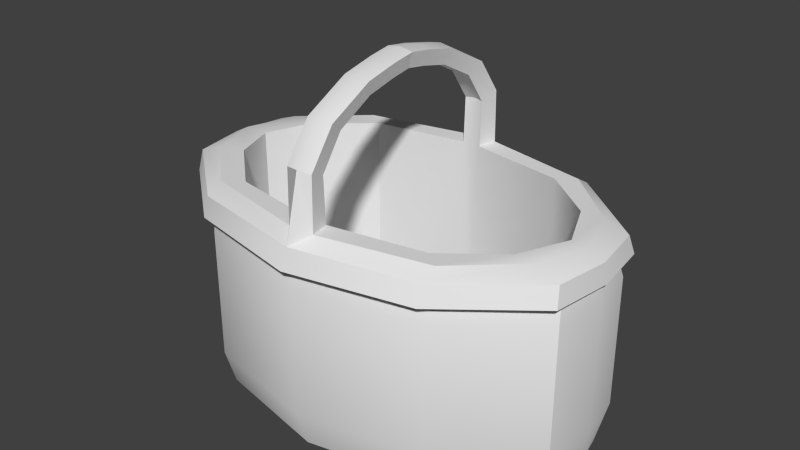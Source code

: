 # Source: korb2_Textur.blend  (saved by Blender 2.70.0; exported with 4.5.12 LTS)
import bpy
from mathutils import Matrix  # noqa: F401  (used for matrix-valued properties, if any)

bpy.ops.wm.read_factory_settings(use_empty=True)
scene = bpy.context.scene
scene.name = 'Scene'

# ---- collections
col_collection_1 = bpy.data.collections.new('Collection 1'); scene.collection.children.link(col_collection_1)

# ---- world
world_world = bpy.data.worlds.new('World'); scene.world = world_world
world_world.color = (0.05088, 0.05088, 0.05088)
world_world.use_sun_shadow = False
world_world.sun_shadow_jitter_overblur = 0.0
world_world.cycles.sampling_method = 'MANUAL'
world_world.cycles.sample_map_resolution = 256
world_world.light_settings.ao_factor = 0.1698

# ---- meshes
me_cylinder = bpy.data.meshes.new('Cylinder')
me_cylinder.from_pydata([(-0.122, 0.1263, 0.1078), (-0.2144, 0.0, 0.1078), (0.1219, 0.1102, 0.1082), (-0.2065, 0.0, 0.1082), (0.2087, 0.0, 0.1082), (-0.1972, 0.04333, 0.1082), (-0.1219, 0.1102, 0.1082), (-1.816e-08, 0.1358, 0.1082), (0.2005, 0.04333, 0.1082), (-0.2052, 0.0594, 0.1078), (0.215, 0.0, 0.1078), (0.1218, 0.1263, 0.1078), (0.1219, 0.1163, -0.04092), (0.1219, 0.1163, 0.08904), (-0.2065, 0.0, -0.04092), (-0.2065, 0.0, 0.08904), (0.212, 0.0, -0.04092), (0.212, 0.0, 0.08904), (-0.1972, 0.04939, -0.04092), (-0.1972, 0.04939, 0.08904), (-0.1219, 0.1163, -0.04092), (-0.1219, 0.1163, 0.08904), (-1.816e-08, 0.1418, -0.04092), (-1.816e-08, 0.1418, 0.08904), (0.2037, 0.04939, -0.04092), (0.2037, 0.04939, 0.08904), (0.01001, 0.0, 0.2433), (0.01409, 0.0, 0.2584), (-0.009101, 0.0, 0.2434), (-0.01281, 0.0, 0.2586), (-1.497e-08, 0.0, 0.2449), (-1.816e-08, 0.0, 0.2606), (0.01001, 0.02063, 0.24), (0.01409, 0.02232, 0.2551), (-0.009101, 0.02065, 0.2401), (-0.01281, 0.02234, 0.2553), (-1.497e-08, 0.02081, 0.2416), (-1.816e-08, 0.02257, 0.2573), (0.01001, 0.04992, 0.2333), (0.01409, 0.05537, 0.2478), (-0.009101, 0.04997, 0.2334), (-0.01281, 0.05544, 0.248), (-1.497e-08, 0.0505, 0.2349), (-1.816e-08, 0.05619, 0.25), (0.01001, 0.08629, 0.2138), (0.01409, 0.1004, 0.2243), (-0.009101, 0.08643, 0.2139), (-0.01281, 0.1006, 0.2244), (-1.497e-08, 0.0878, 0.2149), (-1.816e-08, 0.1026, 0.2258), (0.01001, 0.1084, 0.1819), (0.01409, 0.1256, 0.1891), (-0.009101, 0.1086, 0.182), (-0.01281, 0.1259, 0.1892), (-1.497e-08, 0.1103, 0.1827), (-1.816e-08, 0.1282, 0.1902), (-6.724e-05, 0.1433, 0.1269), (0.2035, 0.05333, 0.1269), (0.1218, 0.1202, 0.1269), (-0.122, 0.1202, 0.1269), (-0.2144, 0.0, 0.1269), (-0.2052, 0.05333, 0.1269), (0.01001, 0.1071, 0.1362), (0.2067, 0.0594, 0.1078), (0.01409, 0.1267, 0.1362), (0.2117, 0.0, 0.1269), (-0.009101, 0.1073, 0.1362), (-0.01281, 0.127, 0.1362), (-6.724e-05, 0.1518, 0.1078), (-7.726e-09, -0.000709, -0.07262), (-7.726e-09, 0.0, -0.07262), (-0.1722, 0.0, -0.07262), (0.1799, 0.0, -0.07262), (-0.1566, 0.04353, -0.07262), (-0.1034, 0.09105, -0.07262), (-1.497e-08, 0.1092, -0.07262), (0.1052, 0.09105, -0.07262), (0.1582, 0.04958, -0.07262), (-0.1722, 0.0, 0.1362), (0.1799, 0.0, 0.1362), (-0.1566, 0.04353, 0.1362), (-0.1034, 0.09105, 0.1362), (-1.497e-08, 0.1092, 0.1273), (0.1052, 0.09105, 0.1362), (0.1582, 0.04958, 0.1362), (-0.1972, 0.0, 0.1362), (-0.2065, 0.0, -0.07915), (0.1972, 0.0, 0.1362), (0.2055, 0.0, -0.07915), (0.1219, 0.1041, -0.07915), (-0.1812, 0.05047, 0.1362), (-0.1972, 0.03726, -0.07915), (-0.1219, 0.1041, 0.1362), (-0.1219, 0.1041, -0.07915), (-1.816e-08, 0.1297, -0.07915), (0.1219, 0.1041, 0.1362), (0.1799, 0.05128, 0.1362), (0.1972, 0.03726, -0.07915), (-0.122, -0.1263, 0.1078), (0.1219, -0.1102, 0.1082), (-0.1972, -0.04333, 0.1082), (-0.1219, -0.1102, 0.1082), (-1.816e-08, -0.1358, 0.1082), (0.2005, -0.04333, 0.1082), (-0.2052, -0.0594, 0.1078), (0.1218, -0.1263, 0.1078), (0.1219, -0.1163, -0.04092), (0.1219, -0.1163, 0.08904), (-0.1972, -0.04939, -0.04092), (-0.1972, -0.04939, 0.08904), (-0.1219, -0.1163, -0.04092), (-0.1219, -0.1163, 0.08904), (-1.816e-08, -0.1418, -0.04092), (-1.816e-08, -0.1418, 0.08904), (0.2037, -0.04939, -0.04092), (0.2037, -0.04939, 0.08904), (0.01001, -0.02063, 0.24), (0.01409, -0.02232, 0.2551), (-0.009101, -0.02065, 0.2401), (-0.01281, -0.02234, 0.2553), (-1.497e-08, -0.02081, 0.2416), (-1.816e-08, -0.02257, 0.2573), (0.01001, -0.04992, 0.2333), (0.01409, -0.05537, 0.2478), (-0.009101, -0.04997, 0.2334), (-0.01281, -0.05544, 0.248), (-1.497e-08, -0.0505, 0.2349), (-1.816e-08, -0.05619, 0.25), (0.01001, -0.08629, 0.2138), (0.01409, -0.1004, 0.2243), (-0.009101, -0.08643, 0.2139), (-0.01281, -0.1006, 0.2244), (-1.497e-08, -0.0878, 0.2149), (-1.816e-08, -0.1026, 0.2258), (0.01001, -0.1084, 0.1819), (0.01409, -0.1256, 0.1891), (-0.009101, -0.1086, 0.182), (-0.01281, -0.1259, 0.1892), (-1.497e-08, -0.1103, 0.1827), (-1.816e-08, -0.1282, 0.1902), (-6.724e-05, -0.1433, 0.1269), (0.2035, -0.05333, 0.1269), (0.1218, -0.1202, 0.1269), (-0.122, -0.1202, 0.1269), (-0.2052, -0.05333, 0.1269), (0.01001, -0.1071, 0.1362), (0.2067, -0.0594, 0.1078), (0.01409, -0.1267, 0.1362), (-0.009101, -0.1073, 0.1362), (-0.01281, -0.127, 0.1362), (-6.724e-05, -0.1518, 0.1078), (-7.726e-09, 0.000709, -0.07262), (-0.1566, -0.04353, -0.07262), (-0.1034, -0.09105, -0.07262), (-1.497e-08, -0.1092, -0.07262), (0.1052, -0.09105, -0.07262), (0.1582, -0.04958, -0.07262), (-0.1566, -0.04353, 0.1362), (-0.1034, -0.09105, 0.1362), (-1.497e-08, -0.1092, 0.1273), (0.1052, -0.09105, 0.1362), (0.1582, -0.04958, 0.1362), (0.1219, -0.1041, -0.07915), (-0.1812, -0.05047, 0.1362), (-0.1972, -0.03726, -0.07915), (-0.1219, -0.1041, 0.1362), (-0.1219, -0.1041, -0.07915), (-1.816e-08, -0.1297, -0.07915), (0.1219, -0.1041, 0.1362), (0.1799, -0.05128, 0.1362), (0.1972, -0.03726, -0.07915), (-7.726e-09, 0.0, -0.07262), (-1.497e-08, -0.1092, -0.07262), (0.1052, -0.09105, -0.07262), (-1.816e-08, 0.1297, -0.07915), (0.1219, 0.1041, -0.07915), (0.2005, 0.04333, 0.1082), (0.2005, 0.04333, 0.1082), (0.1219, 0.1102, 0.1082), (-0.1972, 0.04333, 0.1082), (-0.1972, 0.04333, 0.1082), (-0.2065, 0.0, 0.1082), (-0.1219, 0.1102, 0.1082), (0.2087, 0.0, 0.1082), (-0.1219, 0.1041, -0.07915), (-0.1972, 0.04939, 0.08904), (0.2037, 0.04939, 0.08904), (-1.816e-08, 0.1358, 0.1082), (-6.724e-05, 0.1433, 0.1269), (-6.724e-05, 0.1433, 0.1269), (-6.724e-05, 0.1433, 0.1269), (-6.724e-05, 0.1433, 0.1269), (0.01409, 0.1267, 0.1362), (0.01409, 0.1267, 0.1362), (0.01409, 0.1267, 0.1362), (-0.122, 0.1263, 0.1078), (-0.2052, 0.0594, 0.1078), (-0.2052, 0.0594, 0.1078), (-0.2144, 0.0, 0.1078), (0.2067, 0.0594, 0.1078), (0.2067, 0.0594, 0.1078), (0.1218, 0.1263, 0.1078), (-0.01281, 0.127, 0.1362), (-0.01281, 0.127, 0.1362), (-0.01281, 0.127, 0.1362), (-0.1972, 0.04939, -0.04092), (0.2037, 0.04939, -0.04092), (-0.01281, 0.02234, 0.2553), (-0.01281, 0.0, 0.2586), (-0.01281, 0.0, 0.2586), (-0.01281, 0.0, 0.2586), (-0.01281, 0.0, 0.2586), (-0.009101, 0.0, 0.2434), (-0.009101, 0.0, 0.2434), (-0.009101, 0.0, 0.2434), (-0.009101, 0.0, 0.2434), (-0.009101, 0.02065, 0.2401), (0.01001, 0.02063, 0.24), (0.01001, 0.0, 0.2433), (0.01001, 0.0, 0.2433), (0.01001, 0.0, 0.2433), (0.01001, 0.0, 0.2433), (-0.01281, 0.05544, 0.248), (-0.009101, 0.04997, 0.2334), (0.01001, 0.04992, 0.2333), (0.01409, 0.0, 0.2584), (0.01409, 0.0, 0.2584), (0.01409, 0.0, 0.2584), (0.01409, 0.0, 0.2584), (0.01409, 0.02232, 0.2551), (-0.01281, 0.1006, 0.2244), (-0.009101, 0.08643, 0.2139), (0.01001, 0.08629, 0.2138), (0.01409, 0.05537, 0.2478), (-0.01281, 0.1259, 0.1892), (-0.01281, 0.1259, 0.1892), (-0.009101, 0.1086, 0.182), (-0.009101, 0.1086, 0.182), (0.01001, 0.1084, 0.1819), (0.01001, 0.1084, 0.1819), (0.01409, 0.1004, 0.2243), (-0.009101, 0.1073, 0.1362), (-0.009101, 0.1073, 0.1362), (-1.816e-08, 0.1282, 0.1902), (-1.816e-08, 0.1282, 0.1902), (0.01001, 0.1071, 0.1362), (0.01001, 0.1071, 0.1362), (-1.497e-08, 0.1103, 0.1827), (0.01409, 0.1256, 0.1891), (0.01409, 0.1256, 0.1891), (0.1219, 0.1041, 0.1362), (0.2117, 0.0, 0.1269), (0.2035, 0.05333, 0.1269), (0.2035, 0.05333, 0.1269), (-1.497e-08, 0.1092, -0.07262), (0.1052, 0.09105, -0.07262), (0.1052, 0.09105, 0.1362), (0.1218, 0.1202, 0.1269), (-0.122, 0.1202, 0.1269), (-6.724e-05, 0.1518, 0.1078), (-0.1034, 0.09105, -0.07262), (-0.1034, 0.09105, -0.07262), (-0.2052, 0.05333, 0.1269), (-0.2052, 0.05333, 0.1269), (-0.2144, 0.0, 0.1269), (0.1972, 0.03726, -0.07915), (0.1972, 0.03726, -0.07915), (-0.1034, 0.09105, 0.1362), (-0.1034, 0.09105, 0.1362), (0.1799, 0.0, -0.07262), (0.1799, 0.0, -0.07262), (0.1799, 0.0, -0.07262), (0.1582, 0.04958, -0.07262), (-0.1722, 0.0, -0.07262), (-0.1722, 0.0, -0.07262), (-0.1722, 0.0, -0.07262), (-0.1566, 0.04353, -0.07262), (0.1799, 0.0, 0.1362), (0.1799, 0.0, 0.1362), (0.1582, 0.04958, 0.1362), (-0.1722, 0.0, 0.1362), (-0.1722, 0.0, 0.1362), (-0.1566, 0.04353, 0.1362), (-0.1219, 0.1041, 0.1362), (-0.2065, 0.0, -0.07915), (-0.1972, 0.03726, -0.07915), (-0.1972, 0.03726, -0.07915), (0.215, 0.0, 0.1078), (0.2055, 0.0, -0.07915), (-1.816e-08, -0.1297, -0.07915), (0.1219, -0.1041, -0.07915), (0.2005, -0.04333, 0.1082), (0.2005, -0.04333, 0.1082), (0.1219, -0.1102, 0.1082), (-0.1972, -0.04333, 0.1082), (-0.1972, -0.04333, 0.1082), (-0.1219, -0.1102, 0.1082), (-0.1219, -0.1041, -0.07915), (-0.1972, -0.04939, 0.08904), (0.2037, -0.04939, 0.08904), (-1.816e-08, -0.1358, 0.1082), (-6.724e-05, -0.1433, 0.1269), (-6.724e-05, -0.1433, 0.1269), (-6.724e-05, -0.1433, 0.1269), (-6.724e-05, -0.1433, 0.1269), (0.01409, -0.1267, 0.1362), (0.01409, -0.1267, 0.1362), (0.01409, -0.1267, 0.1362), (-0.122, -0.1263, 0.1078), (-0.2052, -0.0594, 0.1078), (-0.2052, -0.0594, 0.1078), (0.2067, -0.0594, 0.1078), (0.2067, -0.0594, 0.1078), (0.1218, -0.1263, 0.1078), (-0.01281, -0.127, 0.1362), (-0.01281, -0.127, 0.1362), (-0.01281, -0.127, 0.1362), (-0.1972, -0.04939, -0.04092), (0.2037, -0.04939, -0.04092), (-0.01281, -0.02234, 0.2553), (-0.009101, -0.02065, 0.2401), (0.01001, -0.02063, 0.24), (-1.497e-08, 0.0, 0.2449), (-1.497e-08, 0.0, 0.2449), (-1.816e-08, 0.0, 0.2606), (-1.816e-08, 0.0, 0.2606), (-0.01281, -0.05544, 0.248), (-0.009101, -0.04997, 0.2334), (0.01001, -0.04992, 0.2333), (0.01409, -0.02232, 0.2551), (-0.01281, -0.1006, 0.2244), (-0.009101, -0.08643, 0.2139), (0.01001, -0.08629, 0.2138), (0.01409, -0.05537, 0.2478), (-0.01281, -0.1259, 0.1892), (-0.01281, -0.1259, 0.1892), (-0.009101, -0.1086, 0.182), (-0.009101, -0.1086, 0.182), (0.01001, -0.1084, 0.1819), (0.01001, -0.1084, 0.1819), (0.01409, -0.1004, 0.2243), (-0.009101, -0.1073, 0.1362), (-0.009101, -0.1073, 0.1362), (-1.816e-08, -0.1282, 0.1902), (-1.816e-08, -0.1282, 0.1902), (0.01001, -0.1071, 0.1362), (0.01001, -0.1071, 0.1362), (-1.497e-08, -0.1103, 0.1827), (0.01409, -0.1256, 0.1891), (0.01409, -0.1256, 0.1891), (0.1219, -0.1041, 0.1362), (0.2035, -0.05333, 0.1269), (0.2035, -0.05333, 0.1269), (0.1052, -0.09105, 0.1362), (0.1218, -0.1202, 0.1269), (-0.122, -0.1202, 0.1269), (-6.724e-05, -0.1518, 0.1078), (-0.1034, -0.09105, -0.07262), (-0.1034, -0.09105, -0.07262), (-1.497e-08, -0.1092, -0.07262), (-0.2052, -0.05333, 0.1269), (-0.2052, -0.05333, 0.1269), (0.1972, -0.03726, -0.07915), (0.1972, -0.03726, -0.07915), (-0.1034, -0.09105, 0.1362), (-0.1034, -0.09105, 0.1362), (0.1582, -0.04958, -0.07262), (-0.1566, -0.04353, -0.07262), (0.1052, -0.09105, -0.07262), (0.1582, -0.04958, 0.1362), (-0.1566, -0.04353, 0.1362), (-0.1219, -0.1041, 0.1362), (-0.1972, -0.03726, -0.07915), (-0.1972, -0.03726, -0.07915)], [], [(64, 56, 243, 248), (66, 75, 245, 82), (96, 57, 58, 95), (94, 22, 12, 89), (23, 13, 12, 22), (25, 13, 2, 8), (19, 15, 3, 5), (21, 185, 179, 6), (94, 93, 20, 22), (17, 186, 176, 4), (2, 13, 23, 7), (178, 11, 63, 177), (190, 192, 95, 58), (87, 65, 57, 96), (24, 12, 13, 25), (97, 89, 12, 24), (18, 14, 15, 19), (91, 86, 14, 18), (20, 205, 185, 21), (93, 286, 205, 20), (23, 22, 20, 21), (6, 7, 23, 21), (16, 206, 186, 17), (88, 266, 206, 16), (35, 29, 31, 37), (36, 30, 28, 34), (216, 214, 210, 207), (37, 31, 27, 229), (325, 323, 221, 226), (209, 213, 323, 325), (41, 35, 37, 43), (42, 36, 34, 40), (223, 216, 207, 222), (43, 37, 229, 233), (33, 225, 26, 32), (217, 219, 30, 36), (47, 41, 43, 49), (48, 42, 40, 46), (231, 223, 222, 230), (49, 43, 233, 240), (39, 33, 32, 38), (224, 217, 36, 42), (53, 47, 49, 55), (54, 48, 46, 52), (237, 231, 230, 235), (55, 49, 240, 249), (45, 39, 38, 44), (232, 224, 42, 48), (244, 188, 67, 234), (82, 247, 236, 66), (241, 237, 235, 202), (51, 45, 44, 50), (238, 232, 48, 54), (66, 81, 74, 75), (83, 250, 193, 246), (70, 254, 260), (76, 254, 70), (175, 184, 174), (90, 61, 60, 85), (255, 256, 245, 75), (194, 51, 50, 62), (199, 201, 257, 252), (10, 200, 253, 251), (76, 70, 77), (189, 259, 0, 258), (0, 9, 262, 258), (73, 70, 260), (71, 69, 70, 73), (77, 70, 69, 72), (265, 285, 184, 175), (182, 195, 68, 187), (92, 59, 61, 90), (181, 1, 196, 180), (256, 255, 272, 84), (197, 198, 264, 263), (189, 257, 201, 259), (80, 276, 261, 268), (78, 274, 276, 80), (84, 272, 270, 79), (250, 83, 279, 96), (242, 203, 283, 267), (245, 239, 247, 82), (90, 282, 267, 283), (85, 280, 282, 90), (96, 279, 277, 87), (180, 196, 195, 182), (265, 288, 284, 285), (177, 63, 287, 183), (187, 68, 11, 178), (92, 204, 191, 59), (147, 348, 343, 140), (148, 159, 345, 154), (169, 168, 142, 141), (167, 162, 106, 112), (113, 112, 106, 107), (115, 103, 99, 107), (109, 100, 3, 15), (111, 101, 294, 298), (167, 112, 110, 166), (17, 4, 291, 299), (99, 102, 113, 107), (293, 292, 146, 105), (303, 142, 168, 305), (87, 169, 141, 65), (114, 115, 107, 106), (170, 114, 106, 162), (108, 109, 15, 14), (164, 108, 14, 86), (110, 111, 298, 317), (166, 110, 317, 373), (113, 111, 110, 112), (101, 111, 113, 102), (16, 17, 299, 318), (88, 16, 318, 363), (119, 121, 324, 208), (120, 118, 212, 322), (320, 319, 211, 215), (121, 329, 227, 324), (125, 127, 121, 119), (126, 124, 118, 120), (327, 326, 319, 320), (127, 333, 329, 121), (117, 116, 218, 228), (321, 120, 322, 220), (131, 133, 127, 125), (132, 130, 124, 126), (331, 330, 326, 327), (133, 340, 333, 127), (123, 122, 116, 117), (328, 126, 120, 321), (137, 139, 133, 131), (138, 136, 130, 132), (337, 335, 330, 331), (139, 349, 340, 133), (129, 128, 122, 123), (332, 132, 126, 328), (344, 334, 149, 301), (159, 148, 336, 347), (341, 314, 335, 337), (135, 134, 128, 129), (338, 138, 132, 332), (148, 154, 153, 158), (160, 346, 306, 350), (70, 357, 359), (173, 171, 172), (290, 289, 297), (163, 85, 60, 144), (155, 154, 345, 353), (307, 145, 134, 135), (311, 351, 354, 313), (10, 251, 352, 312), (368, 156, 70), (302, 355, 98, 356), (98, 355, 360, 104), (152, 357, 70), (273, 152, 70, 151), (156, 269, 151, 70), (362, 290, 297, 372), (296, 300, 150, 308), (165, 163, 144, 143), (181, 295, 309, 1), (353, 161, 366, 155), (310, 361, 264, 198), (302, 356, 313, 354), (157, 365, 358, 367), (281, 157, 367, 275), (161, 278, 271, 366), (350, 169, 369, 160), (342, 364, 371, 315), (345, 159, 347, 339), (163, 371, 364, 370), (85, 163, 370, 280), (169, 87, 277, 369), (295, 296, 308, 309), (362, 372, 284, 288), (292, 183, 287, 146), (300, 293, 105, 150), (165, 143, 304, 316)])
me_cylinder.polygons.foreach_set('use_smooth', [True] * 178)
_uv = me_cylinder.uv_layers.new(name='UVMap')
_uv.uv.foreach_set('vector', [0.4148, 0.7263, 0.4346, 0.7162, 0.4283, 0.777, 0.4148, 0.776, 0.4911, 0.275, 0.4999, 0.0791, 0.5091, 0.275, 0.4997, 0.2837, 0.2067, 0.7475, 0.2087, 0.7235, 0.2774, 0.7958, 0.2601, 0.7989, 0.2178, 0.7125, 0.2178, 0.6738, 0.3331, 0.6738, 0.3371, 0.7125, 0.2174, 0.5508, 0.3329, 0.5508, 0.3331, 0.6738, 0.2178, 0.6738, 0.4338, 0.5508, 0.3329, 0.5508, 0.3352, 0.5321, 0.4346, 0.5321, 0.8264, 0.2369, 0.8736, 0.2369, 0.8736, 0.2548, 0.832, 0.2549, 0.1021, 0.5508, 0.007542, 0.5508, 0.004381, 0.5321, 0.09989, 0.5321, 0.2178, 0.7125, 0.09824, 0.7125, 0.1026, 0.6738, 0.2178, 0.6738, 0.3652, 0.8749, 0.412, 0.8755, 0.4066, 0.8939, 0.3652, 0.893, 0.3352, 0.5321, 0.3329, 0.5508, 0.2174, 0.5508, 0.2173, 0.5321, 0.2998, 0.02373, 0.2977, 0.008786, 0.3851, 0.0602, 0.3813, 0.07595, 0.3171, 0.9061, 0.2969, 0.8963, 0.2601, 0.7989, 0.2774, 0.7958, 0.1588, 0.7322, 0.1588, 0.7162, 0.2087, 0.7235, 0.2067, 0.7475, 0.4324, 0.6738, 0.3331, 0.6738, 0.3329, 0.5508, 0.4338, 0.5508, 0.4334, 0.7125, 0.3371, 0.7125, 0.3331, 0.6738, 0.4324, 0.6738, 0.8264, 0.1149, 0.8736, 0.1149, 0.8736, 0.2369, 0.8264, 0.2369, 0.8376, 0.0789, 0.8736, 0.07896, 0.8736, 0.1149, 0.8264, 0.1149, 0.1026, 0.6738, 0.006835, 0.6738, 0.007542, 0.5508, 0.1021, 0.5508, 0.09824, 0.7125, 0.0004634, 0.7125, 0.006835, 0.6738, 0.1026, 0.6738, 0.2174, 0.5508, 0.2178, 0.6738, 0.1026, 0.6738, 0.1021, 0.5508, 0.09989, 0.5321, 0.2173, 0.5321, 0.2174, 0.5508, 0.1021, 0.5508, 0.3652, 0.7538, 0.4124, 0.7533, 0.412, 0.8755, 0.3652, 0.8749, 0.3652, 0.7173, 0.4015, 0.7162, 0.4124, 0.7533, 0.3652, 0.7538, 0.4226, 0.07735, 0.4015, 0.07735, 0.4013, 0.06493, 0.4225, 0.06493, 0.8221, 0.06296, 0.8024, 0.06176, 0.8031, 0.05313, 0.8227, 0.05432, 0.79, 0.9414, 0.7739, 0.9527, 0.7638, 0.9422, 0.781, 0.9298, 0.4225, 0.06493, 0.4013, 0.06493, 0.4017, 0.05142, 0.4227, 0.05142, 0.8243, 0.3008, 0.8244, 0.286, 0.8338, 0.2846, 0.8375, 0.2988, 0.8122, 0.2988, 0.8158, 0.2846, 0.8244, 0.286, 0.8243, 0.3008, 0.4542, 0.07735, 0.4226, 0.07735, 0.4225, 0.06493, 0.4543, 0.06493, 0.8507, 0.0644, 0.8221, 0.06296, 0.8227, 0.05432, 0.8509, 0.05574, 0.8141, 0.9267, 0.79, 0.9414, 0.781, 0.9298, 0.808, 0.913, 0.4543, 0.06493, 0.4225, 0.06493, 0.4227, 0.05142, 0.4543, 0.05142, 0.8352, 0.4522, 0.8229, 0.4694, 0.8122, 0.4593, 0.8235, 0.4432, 0.773, 0.7551, 0.7534, 0.7563, 0.7526, 0.7468, 0.7723, 0.7456, 0.5021, 0.07735, 0.4542, 0.07735, 0.4543, 0.06493, 0.5027, 0.06493, 0.8904, 0.06465, 0.8507, 0.0644, 0.8509, 0.05574, 0.8898, 0.05598, 0.8514, 0.9157, 0.8141, 0.9267, 0.808, 0.913, 0.8538, 0.8989, 0.5027, 0.06493, 0.4543, 0.06493, 0.4543, 0.05142, 0.5021, 0.05142, 0.8519, 0.4252, 0.8352, 0.4522, 0.8235, 0.4432, 0.8381, 0.4191, 0.8011, 0.7537, 0.773, 0.7551, 0.7723, 0.7456, 0.8009, 0.7441, 0.5435, 0.07735, 0.5021, 0.07735, 0.5027, 0.06493, 0.5441, 0.06493, 0.9272, 0.06178, 0.8904, 0.06465, 0.8898, 0.05598, 0.9262, 0.05313, 0.8873, 0.922, 0.8514, 0.9157, 0.8538, 0.8989, 0.8939, 0.9053, 0.5441, 0.06493, 0.5027, 0.06493, 0.5021, 0.05142, 0.5435, 0.05142, 0.8659, 0.3795, 0.8519, 0.4252, 0.8381, 0.4191, 0.849, 0.3819, 0.8399, 0.7534, 0.8011, 0.7537, 0.8009, 0.7441, 0.8406, 0.7439, 0.8767, 0.14, 0.8745, 0.0789, 0.8925, 0.09035, 0.889, 0.14, 0.8845, 0.6826, 0.8845, 0.7347, 0.8758, 0.734, 0.8758, 0.691, 0.9173, 0.9527, 0.8873, 0.922, 0.8939, 0.9053, 0.9304, 0.9392, 0.8595, 0.3394, 0.8659, 0.3795, 0.849, 0.3819, 0.8428, 0.346, 0.8762, 0.7563, 0.8399, 0.7534, 0.8406, 0.7439, 0.8774, 0.7468, 0.4911, 0.275, 0.4013, 0.275, 0.4013, 0.0791, 0.4999, 0.0791, 0.2451, 0.8167, 0.2571, 0.8009, 0.28, 0.9014, 0.2617, 0.9055, 0.8032, 0.5332, 0.8019, 0.6349, 0.7051, 0.6169, 0.8999, 0.6187, 0.8019, 0.6349, 0.8032, 0.5332, 0.2762, 0.2846, 0.05402, 0.3397, 0.1594, 0.2889, 0.8062, 0.8015, 0.7878, 0.8174, 0.7526, 0.7807, 0.7676, 0.7701, 0.6001, 0.0791, 0.5998, 0.2752, 0.5091, 0.275, 0.4999, 0.0791, 0.8258, 0.3029, 0.8595, 0.3394, 0.8428, 0.346, 0.8122, 0.3159, 0.8082, 0.5046, 0.7089, 0.5046, 0.7085, 0.4853, 0.8054, 0.4853, 0.7452, 0.0591, 0.7986, 0.0591, 0.7986, 0.07732, 0.7452, 0.07732, 0.8999, 0.6187, 0.8032, 0.5332, 0.9493, 0.5806, 0.5923, 0.4853, 0.5923, 0.5046, 0.4758, 0.5046, 0.4762, 0.4853, 0.4758, 0.5046, 0.3778, 0.5046, 0.3782, 0.4853, 0.4762, 0.4853, 0.6558, 0.5715, 0.8032, 0.5332, 0.7051, 0.6169, 0.6413, 0.5327, 0.8033, 0.5327, 0.8032, 0.5332, 0.6558, 0.5715, 0.9493, 0.5806, 0.8032, 0.5332, 0.8033, 0.5327, 0.9706, 0.5327, 0.36, 0.3285, 0.0004634, 0.4177, 0.05402, 0.3397, 0.2762, 0.2846, 0.07318, 0.05456, 0.07108, 0.03962, 0.1812, 0.0004634, 0.1832, 0.0154, 0.8799, 0.816, 0.887, 0.832, 0.7878, 0.8174, 0.8062, 0.8015, 0.008486, 0.1677, 0.001097, 0.1687, 0.002191, 0.1123, 0.01161, 0.1262, 0.5998, 0.2752, 0.6001, 0.0791, 0.6633, 0.0791, 0.6629, 0.2753, 0.8656, 0.4883, 0.8091, 0.4883, 0.8091, 0.4703, 0.8599, 0.4703, 0.5923, 0.4853, 0.7085, 0.4853, 0.7089, 0.5046, 0.5923, 0.5046, 0.6847, 0.832, 0.6847, 0.6358, 0.7516, 0.6358, 0.7516, 0.832, 0.6413, 0.832, 0.6413, 0.6358, 0.6847, 0.6358, 0.6847, 0.832, 0.6629, 0.2753, 0.6633, 0.0791, 0.7141, 0.0791, 0.7138, 0.2754, 0.2571, 0.8009, 0.2451, 0.8167, 0.2055, 0.7678, 0.2067, 0.7475, 0.9705, 0.7572, 0.9778, 0.7746, 0.8804, 0.813, 0.8882, 0.7931, 0.8842, 0.1493, 0.8841, 0.1922, 0.8745, 0.1929, 0.8745, 0.1409, 0.8062, 0.8015, 0.8219, 0.7833, 0.8882, 0.7931, 0.8804, 0.813, 0.7676, 0.7701, 0.7872, 0.7572, 0.8219, 0.7833, 0.8062, 0.8015, 0.2067, 0.7475, 0.2055, 0.7678, 0.1588, 0.7483, 0.1588, 0.7322, 0.01161, 0.1262, 0.002191, 0.1123, 0.07108, 0.03962, 0.07318, 0.05456, 0.36, 0.3285, 0.3759, 0.3606, 0.0004634, 0.4537, 0.0004634, 0.4177, 0.3813, 0.07595, 0.3851, 0.0602, 0.4003, 0.1144, 0.3945, 0.1152, 0.1832, 0.0154, 0.1812, 0.0004634, 0.2977, 0.008786, 0.2998, 0.02373, 0.8799, 0.816, 0.9814, 0.7906, 0.9995, 0.8018, 0.887, 0.832, 0.4346, 0.7895, 0.431, 0.839, 0.4176, 0.839, 0.4156, 0.7779, 0.4442, 0.7465, 0.4399, 0.7445, 0.4399, 0.7399, 0.6403, 0.7465, 0.1108, 0.7475, 0.05738, 0.7989, 0.04009, 0.7958, 0.1088, 0.7235, 0.5951, 0.2871, 0.7144, 0.2871, 0.7103, 0.3255, 0.5949, 0.3255, 0.5941, 0.448, 0.5949, 0.3255, 0.7103, 0.3255, 0.7097, 0.448, 0.8105, 0.448, 0.8113, 0.4672, 0.7119, 0.4672, 0.7097, 0.448, 0.914, 0.4609, 0.9084, 0.4788, 0.8668, 0.4788, 0.8668, 0.4609, 0.4789, 0.448, 0.4766, 0.4672, 0.3811, 0.4672, 0.3843, 0.448, 0.5951, 0.2871, 0.5949, 0.3255, 0.4798, 0.3255, 0.4755, 0.2871, 0.3652, 0.8749, 0.3652, 0.893, 0.3238, 0.8939, 0.3184, 0.8755, 0.7119, 0.4672, 0.594, 0.4672, 0.5941, 0.448, 0.7097, 0.448, 0.3279, 0.2291, 0.3924, 0.1566, 0.4003, 0.1708, 0.33, 0.244, 0.0004634, 0.9061, 0.04009, 0.7958, 0.05738, 0.7989, 0.02062, 0.8963, 0.1588, 0.7322, 0.1108, 0.7475, 0.1088, 0.7235, 0.1588, 0.7162, 0.8096, 0.3255, 0.8105, 0.448, 0.7097, 0.448, 0.7103, 0.3255, 0.8107, 0.2871, 0.8096, 0.3255, 0.7103, 0.3255, 0.7144, 0.2871, 0.914, 0.3388, 0.914, 0.4609, 0.8668, 0.4609, 0.8668, 0.3388, 0.9028, 0.3029, 0.914, 0.3388, 0.8668, 0.3388, 0.8668, 0.3029, 0.4798, 0.3255, 0.4789, 0.448, 0.3843, 0.448, 0.384, 0.3255, 0.4755, 0.2871, 0.4798, 0.3255, 0.384, 0.3255, 0.3778, 0.2871, 0.5941, 0.448, 0.4789, 0.448, 0.4798, 0.3255, 0.5949, 0.3255, 0.4766, 0.4672, 0.4789, 0.448, 0.5941, 0.448, 0.594, 0.4672, 0.3652, 0.7538, 0.3652, 0.8749, 0.3184, 0.8755, 0.318, 0.7533, 0.3652, 0.7173, 0.3652, 0.7538, 0.318, 0.7533, 0.3289, 0.7162, 0.6665, 0.07784, 0.6667, 0.06555, 0.6879, 0.06555, 0.6876, 0.07797, 0.9142, 0.5183, 0.9136, 0.5096, 0.9332, 0.5084, 0.9339, 0.5171, 0.9042, 0.8867, 0.9132, 0.8751, 0.9304, 0.8875, 0.9203, 0.898, 0.6667, 0.06555, 0.6666, 0.05188, 0.6877, 0.05188, 0.6879, 0.06555, 0.6349, 0.07772, 0.6349, 0.06555, 0.6667, 0.06555, 0.6665, 0.07784, 0.8856, 0.5197, 0.8854, 0.511, 0.9136, 0.5096, 0.9142, 0.5183, 0.8801, 0.872, 0.8862, 0.8582, 0.9132, 0.8751, 0.9042, 0.8867, 0.6349, 0.06555, 0.635, 0.05188, 0.6666, 0.05188, 0.6667, 0.06555, 0.3981, 0.93, 0.3891, 0.9183, 0.4052, 0.9071, 0.4153, 0.9177, 0.9068, 0.07678, 0.9074, 0.06728, 0.9272, 0.06848, 0.9264, 0.07797, 0.587, 0.0777, 0.5865, 0.06555, 0.6349, 0.06555, 0.6349, 0.07772, 0.8459, 0.52, 0.8465, 0.5113, 0.8854, 0.511, 0.8856, 0.5197, 0.8428, 0.861, 0.8404, 0.8442, 0.8862, 0.8582, 0.8801, 0.872, 0.5865, 0.06555, 0.5872, 0.05188, 0.635, 0.05188, 0.6349, 0.06555, 0.3711, 0.9467, 0.365, 0.9329, 0.3891, 0.9183, 0.3981, 0.93, 0.8786, 0.07537, 0.8789, 0.06584, 0.9074, 0.06728, 0.9068, 0.07678, 0.5456, 0.07797, 0.5451, 0.06555, 0.5865, 0.06555, 0.587, 0.0777, 0.8091, 0.5171, 0.8102, 0.5084, 0.8465, 0.5113, 0.8459, 0.52, 0.8069, 0.8673, 0.8003, 0.8506, 0.8404, 0.8442, 0.8428, 0.861, 0.5451, 0.06555, 0.5458, 0.05188, 0.5872, 0.05188, 0.5865, 0.06555, 0.3254, 0.9607, 0.3278, 0.9438, 0.365, 0.9329, 0.3711, 0.9467, 0.8398, 0.07512, 0.8392, 0.06558, 0.8789, 0.06584, 0.8786, 0.07537, 0.8683, 0.7347, 0.856, 0.7338, 0.856, 0.684, 0.8748, 0.6739, 0.4259, 0.84, 0.4346, 0.8483, 0.4346, 0.8913, 0.4259, 0.892, 0.7769, 0.898, 0.7638, 0.8845, 0.8003, 0.8506, 0.8069, 0.8673, 0.2853, 0.9543, 0.2919, 0.9376, 0.3278, 0.9438, 0.3254, 0.9607, 0.8035, 0.07797, 0.8024, 0.06845, 0.8392, 0.06558, 0.8398, 0.07512, 0.4442, 0.7465, 0.6403, 0.7465, 0.6402, 0.8433, 0.444, 0.8429, 0.07239, 0.8167, 0.05585, 0.9055, 0.03755, 0.9014, 0.06042, 0.8009, 0.594, 0.9443, 0.4883, 0.8732, 0.5809, 0.8442, 0.7696, 0.6358, 0.8551, 0.7347, 0.7526, 0.7347, 0.3233, 0.4744, 0.218, 0.5253, 0.1011, 0.5295, 0.05654, 0.9255, 0.01375, 0.9508, 0.0004634, 0.9382, 0.04066, 0.9071, 0.6403, 0.6444, 0.6403, 0.7465, 0.4399, 0.7399, 0.4399, 0.6445, 0.2488, 0.9206, 0.2618, 0.9071, 0.2919, 0.9376, 0.2853, 0.9543, 0.8303, 0.01586, 0.8303, 0.0351, 0.732, 0.0351, 0.7324, 0.01586, 0.7452, 0.0591, 0.7452, 0.07732, 0.6917, 0.07732, 0.6917, 0.0591, 0.7029, 0.8714, 0.7476, 0.9163, 0.594, 0.9443, 0.6158, 0.0351, 0.4995, 0.0351, 0.4995, 0.01586, 0.6158, 0.01586, 0.4995, 0.01586, 0.4995, 0.0351, 0.4017, 0.0351, 0.4013, 0.01586, 0.4452, 0.9231, 0.4883, 0.8732, 0.594, 0.9443, 0.4356, 0.956, 0.4452, 0.9231, 0.594, 0.9443, 0.5943, 0.956, 0.7476, 0.9163, 0.7629, 0.956, 0.5943, 0.956, 0.594, 0.9443, 0.3768, 0.3965, 0.3233, 0.4744, 0.1011, 0.5295, 0.0173, 0.4856, 0.101, 0.2608, 0.2178, 0.2687, 0.2198, 0.2837, 0.103, 0.2758, 0.1315, 0.9218, 0.05654, 0.9255, 0.04066, 0.9071, 0.1409, 0.9071, 0.007863, 0.1692, 0.02212, 0.2084, 0.01683, 0.2244, 0.0004634, 0.1703, 0.4399, 0.6445, 0.4399, 0.5813, 0.6403, 0.5813, 0.6403, 0.6444, 0.8091, 0.5075, 0.8147, 0.4895, 0.8656, 0.4895, 0.8656, 0.5075, 0.6158, 0.0351, 0.6158, 0.01586, 0.7324, 0.01586, 0.732, 0.0351, 0.782, 0.275, 0.7151, 0.275, 0.7151, 0.0789, 0.782, 0.0789, 0.8254, 0.275, 0.782, 0.275, 0.782, 0.0789, 0.8254, 0.0789, 0.4399, 0.5813, 0.4399, 0.5305, 0.6403, 0.5304, 0.6403, 0.5813, 0.06042, 0.8009, 0.1108, 0.7475, 0.112, 0.7678, 0.07239, 0.8167, 0.2127, 0.9932, 0.1364, 0.9456, 0.1316, 0.9249, 0.2224, 0.9771, 0.8745, 0.2112, 0.8842, 0.2029, 0.8842, 0.2549, 0.8746, 0.2541, 0.05654, 0.9255, 0.1316, 0.9249, 0.1364, 0.9456, 0.06945, 0.9457, 0.01375, 0.9508, 0.05654, 0.9255, 0.06945, 0.9457, 0.03133, 0.9665, 0.1108, 0.7475, 0.1588, 0.7322, 0.1588, 0.7483, 0.112, 0.7678, 0.02212, 0.2084, 0.101, 0.2608, 0.103, 0.2758, 0.01683, 0.2244, 0.3768, 0.3965, 0.0173, 0.4856, 0.0004634, 0.4537, 0.3759, 0.3606, 0.3924, 0.1566, 0.3945, 0.1152, 0.4003, 0.1144, 0.4003, 0.1708, 0.2178, 0.2687, 0.3279, 0.2291, 0.33, 0.244, 0.2198, 0.2837, 0.1315, 0.9218, 0.1409, 0.9071, 0.2479, 0.9533, 0.2283, 0.9618])
me_cylinder.use_remesh_preserve_volume = False
me_cylinder.use_remesh_preserve_attributes = False
me_cylinder.use_mirror_vertex_groups = False
me_cylinder.update()

# ---- objects
ob_cylinder = bpy.data.objects.new('Cylinder', me_cylinder)

# ---- transforms, parenting, visibility, modifiers, constraints
ob_cylinder.location = (0.0, 0.0, 0.08822)
ob_cylinder.lineart.crease_threshold = 0.0

# ---- collection membership
col_collection_1.objects.link(ob_cylinder)

# ---- scene / render settings (as saved in the file)
scene.frame_start = 1; scene.frame_end = 250; scene.frame_set(1)
scene.render.engine = 'BLENDER_EEVEE_NEXT'
scene.render.resolution_percentage = 89
scene.render.dither_intensity = 0.0
scene.cycles.use_denoising = False
scene.cycles.samples = 10
scene.cycles.sampling_pattern = 'TABULATED_SOBOL'
scene.cycles.light_sampling_threshold = 0.0
scene.cycles.use_adaptive_sampling = False
scene.cycles.use_light_tree = False
scene.cycles.blur_glossy = 0.0
scene.cycles.volume_bounces = 1
scene.cycles.pixel_filter_type = 'GAUSSIAN'
scene.cycles.sample_clamp_indirect = 0.0
scene.view_settings.view_transform = 'Standard'
bpy.context.view_layer.update()

# ---- added for rendering (the .blend has no active camera and no usable light): camera, sun
cam_auto = bpy.data.cameras.new('AutoCamera')
cam_auto.lens = 50.0
cam_auto.sensor_width = 36.0
cam_auto.clip_end = 1000.0
ob_auto_camera = bpy.data.objects.new('AutoCamera', cam_auto)
scene.collection.objects.link(ob_auto_camera)
ob_auto_camera.location = (0.579602, -0.695178, 0.642412)
ob_auto_camera.rotation_euler = (1.09748, -7.21219e-08, 0.694738)
scene.camera = ob_auto_camera
light_auto_sun = bpy.data.lights.new('AutoSun', 'SUN')
light_auto_sun.energy = 3.0
light_auto_sun.angle = 0.0523599
ob_auto_sun = bpy.data.objects.new('AutoSun', light_auto_sun)
scene.collection.objects.link(ob_auto_sun)
ob_auto_sun.rotation_euler = (0.872665, 0.174533, 0.523599)
bpy.context.view_layer.update()
